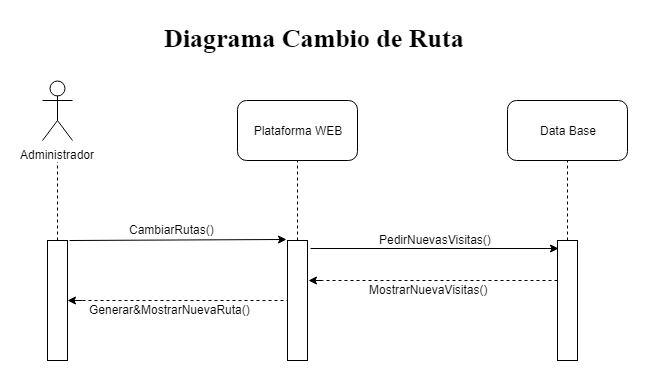

The diagram above was exported from draw.io. Its source (the exported page's mxGraphModel, read from the mxfile embedded in the PNG):
<mxGraphModel dx="1080" dy="490" grid="1" gridSize="10" guides="1" tooltips="1" connect="1" arrows="1" fold="1" page="1" pageScale="1" pageWidth="827" pageHeight="1169" math="0" shadow="0">
  <root>
    <mxCell id="0" />
    <mxCell id="1" parent="0" />
    <mxCell id="Sd5WMv3Kn2__qTNcJazz-4" value="" style="endArrow=none;dashed=1;html=1;exitX=0.5;exitY=0;exitDx=0;exitDy=0;" parent="1" source="Sd5WMv3Kn2__qTNcJazz-57" edge="1">
      <mxGeometry width="50" height="50" relative="1" as="geometry">
        <mxPoint x="175" y="250" as="sourcePoint" />
        <mxPoint x="175" y="180" as="targetPoint" />
      </mxGeometry>
    </mxCell>
    <mxCell id="Sd5WMv3Kn2__qTNcJazz-5" value="Plataforma WEB&lt;br&gt;" style="rounded=1;whiteSpace=wrap;html=1;" parent="1" vertex="1">
      <mxGeometry x="355" y="130" width="120" height="60" as="geometry" />
    </mxCell>
    <mxCell id="Sd5WMv3Kn2__qTNcJazz-7" value="" style="endArrow=none;dashed=1;html=1;entryX=0.5;entryY=1;entryDx=0;entryDy=0;" parent="1" source="Sd5WMv3Kn2__qTNcJazz-58" target="Sd5WMv3Kn2__qTNcJazz-5" edge="1">
      <mxGeometry width="50" height="50" relative="1" as="geometry">
        <mxPoint x="415" y="250" as="sourcePoint" />
        <mxPoint x="405" y="390" as="targetPoint" />
      </mxGeometry>
    </mxCell>
    <mxCell id="Sd5WMv3Kn2__qTNcJazz-8" value="Data Base" style="rounded=1;whiteSpace=wrap;html=1;" parent="1" vertex="1">
      <mxGeometry x="625" y="130" width="120" height="60" as="geometry" />
    </mxCell>
    <mxCell id="Sd5WMv3Kn2__qTNcJazz-10" value="" style="endArrow=none;dashed=1;html=1;entryX=0.5;entryY=1;entryDx=0;entryDy=0;exitX=0.5;exitY=0;exitDx=0;exitDy=0;" parent="1" source="Sd5WMv3Kn2__qTNcJazz-59" target="Sd5WMv3Kn2__qTNcJazz-8" edge="1">
      <mxGeometry width="50" height="50" relative="1" as="geometry">
        <mxPoint x="685" y="250" as="sourcePoint" />
        <mxPoint x="625" y="390" as="targetPoint" />
      </mxGeometry>
    </mxCell>
    <mxCell id="Sd5WMv3Kn2__qTNcJazz-53" value="Administrador" style="shape=umlActor;verticalLabelPosition=bottom;labelBackgroundColor=#ffffff;verticalAlign=top;html=1;outlineConnect=0;" parent="1" vertex="1">
      <mxGeometry x="160" y="110" width="30" height="60" as="geometry" />
    </mxCell>
    <mxCell id="Sd5WMv3Kn2__qTNcJazz-56" value="Diagrama Cambio de Ruta&lt;br&gt;" style="text;html=1;resizable=0;points=[];autosize=1;align=left;verticalAlign=top;spacingTop=-4;labelBackgroundColor=#ffffff;labelBorderColor=none;fontStyle=1;fontFamily=Times New Roman;fontSize=26;" parent="1" vertex="1">
      <mxGeometry x="280" y="50" width="290" height="30" as="geometry" />
    </mxCell>
    <mxCell id="Sd5WMv3Kn2__qTNcJazz-57" value="" style="rounded=0;whiteSpace=wrap;html=1;" parent="1" vertex="1">
      <mxGeometry x="165" y="270" width="20" height="120" as="geometry" />
    </mxCell>
    <mxCell id="Sd5WMv3Kn2__qTNcJazz-58" value="" style="rounded=0;whiteSpace=wrap;html=1;" parent="1" vertex="1">
      <mxGeometry x="405" y="270" width="20" height="120" as="geometry" />
    </mxCell>
    <mxCell id="Sd5WMv3Kn2__qTNcJazz-59" value="" style="rounded=0;whiteSpace=wrap;html=1;" parent="1" vertex="1">
      <mxGeometry x="675" y="270" width="20" height="120" as="geometry" />
    </mxCell>
    <mxCell id="Sd5WMv3Kn2__qTNcJazz-61" value="" style="endArrow=classic;html=1;" parent="1" edge="1">
      <mxGeometry width="50" height="50" relative="1" as="geometry">
        <mxPoint x="187" y="270" as="sourcePoint" />
        <mxPoint x="404" y="269" as="targetPoint" />
      </mxGeometry>
    </mxCell>
    <mxCell id="Sd5WMv3Kn2__qTNcJazz-64" value="CambiarRutas()" style="text;html=1;resizable=0;points=[];autosize=1;align=left;verticalAlign=top;spacingTop=-4;" parent="1" vertex="1">
      <mxGeometry x="245" y="250" width="100" height="20" as="geometry" />
    </mxCell>
    <mxCell id="35EdjAhZkqYQKb3pREip-10" value="" style="endArrow=classic;html=1;exitX=1.15;exitY=0.068;exitDx=0;exitDy=0;entryX=0.05;entryY=0.068;entryDx=0;entryDy=0;exitPerimeter=0;entryPerimeter=0;" edge="1" parent="1" source="Sd5WMv3Kn2__qTNcJazz-58" target="Sd5WMv3Kn2__qTNcJazz-59">
      <mxGeometry width="50" height="50" relative="1" as="geometry">
        <mxPoint x="320" y="610" as="sourcePoint" />
        <mxPoint x="676" y="378" as="targetPoint" />
      </mxGeometry>
    </mxCell>
    <mxCell id="35EdjAhZkqYQKb3pREip-11" value="PedirNuevasVisitas()" style="text;html=1;resizable=0;points=[];autosize=1;align=left;verticalAlign=top;spacingTop=-4;" vertex="1" parent="1">
      <mxGeometry x="495" y="260" width="130" height="20" as="geometry" />
    </mxCell>
    <mxCell id="35EdjAhZkqYQKb3pREip-13" value="" style="endArrow=none;dashed=1;html=1;" edge="1" parent="1">
      <mxGeometry width="50" height="50" relative="1" as="geometry">
        <mxPoint x="675" y="310" as="sourcePoint" />
        <mxPoint x="440" y="310" as="targetPoint" />
      </mxGeometry>
    </mxCell>
    <mxCell id="35EdjAhZkqYQKb3pREip-15" value="MostrarNuevaVisitas()" style="text;html=1;resizable=0;points=[];autosize=1;align=left;verticalAlign=top;spacingTop=-4;" vertex="1" parent="1">
      <mxGeometry x="485" y="310" width="130" height="20" as="geometry" />
    </mxCell>
    <mxCell id="35EdjAhZkqYQKb3pREip-24" value="" style="endArrow=classic;html=1;entryX=1.026;entryY=0.336;entryDx=0;entryDy=0;entryPerimeter=0;" edge="1" parent="1" target="Sd5WMv3Kn2__qTNcJazz-58">
      <mxGeometry width="50" height="50" relative="1" as="geometry">
        <mxPoint x="440" y="310" as="sourcePoint" />
        <mxPoint x="480" y="340" as="targetPoint" />
      </mxGeometry>
    </mxCell>
    <mxCell id="35EdjAhZkqYQKb3pREip-25" value="" style="endArrow=none;dashed=1;html=1;entryX=0;entryY=0.5;entryDx=0;entryDy=0;" edge="1" parent="1" target="Sd5WMv3Kn2__qTNcJazz-58">
      <mxGeometry width="50" height="50" relative="1" as="geometry">
        <mxPoint x="200" y="330" as="sourcePoint" />
        <mxPoint x="350" y="330" as="targetPoint" />
      </mxGeometry>
    </mxCell>
    <mxCell id="35EdjAhZkqYQKb3pREip-26" value="" style="endArrow=classic;html=1;entryX=1;entryY=0.5;entryDx=0;entryDy=0;" edge="1" parent="1" target="Sd5WMv3Kn2__qTNcJazz-57">
      <mxGeometry width="50" height="50" relative="1" as="geometry">
        <mxPoint x="200" y="330" as="sourcePoint" />
        <mxPoint x="290" y="360" as="targetPoint" />
      </mxGeometry>
    </mxCell>
    <mxCell id="35EdjAhZkqYQKb3pREip-27" value="Generar&amp;amp;MostrarNuevaRuta()" style="text;html=1;resizable=0;points=[];autosize=1;align=left;verticalAlign=top;spacingTop=-4;" vertex="1" parent="1">
      <mxGeometry x="205" y="330" width="180" height="20" as="geometry" />
    </mxCell>
  </root>
</mxGraphModel>